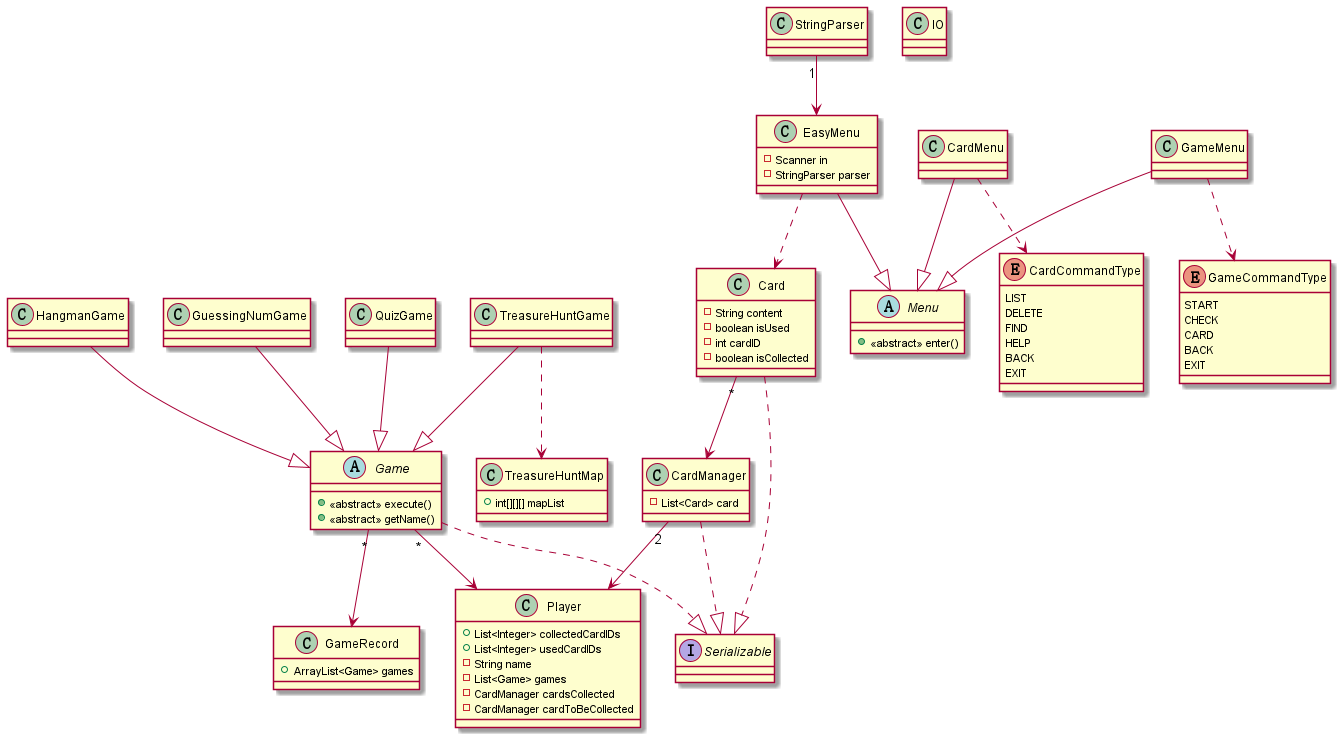

The diagram above was rendered by PlantUML. Its source (embedded in the PNG):
@startuml
'https://plantuml.com/class-diagram

abstract class Game
abstract class Menu
interface Serializable

HangmanGame --|> Game
GuessingNumGame --|> Game
QuizGame --|> Game
TreasureHuntGame --|> Game

CardMenu --|> Menu
EasyMenu --|> Menu
GameMenu --|> Menu

EasyMenu ..> Card
TreasureHuntGame ..> TreasureHuntMap
GameMenu ..> GameCommandType
CardMenu ..> CardCommandType

Card"*" --> CardManager
CardManager"2" --> Player
Game"*" --> GameRecord
Game"*" --> Player
StringParser"1" --> EasyMenu


Game..|> Serializable
Card..|> Serializable
CardManager..|>Serializable

abstract class Game {
+<<abstract>> execute()
+<<abstract>> getName()
}

abstract class Menu {
+<<abstract>> enter()
}

class Card {
-String content
-boolean isUsed
-int cardID
-boolean isCollected
}

class CardManager {
-List<Card> card
}

class GameRecord {
+ArrayList<Game> games
}

class EasyMenu {
-Scanner in
-StringParser parser
}

class TreasureHuntMap {
+int[][][] mapList
}

class IO{
}

class Player{
+List<Integer> collectedCardIDs
+List<Integer> usedCardIDs
-String name
-List<Game> games
-CardManager cardsCollected
-CardManager cardToBeCollected
}

enum CardCommandType {
LIST
DELETE
FIND
HELP
BACK
EXIT
}

enum GameCommandType {
START
CHECK
CARD
BACK
EXIT
}

@enduml